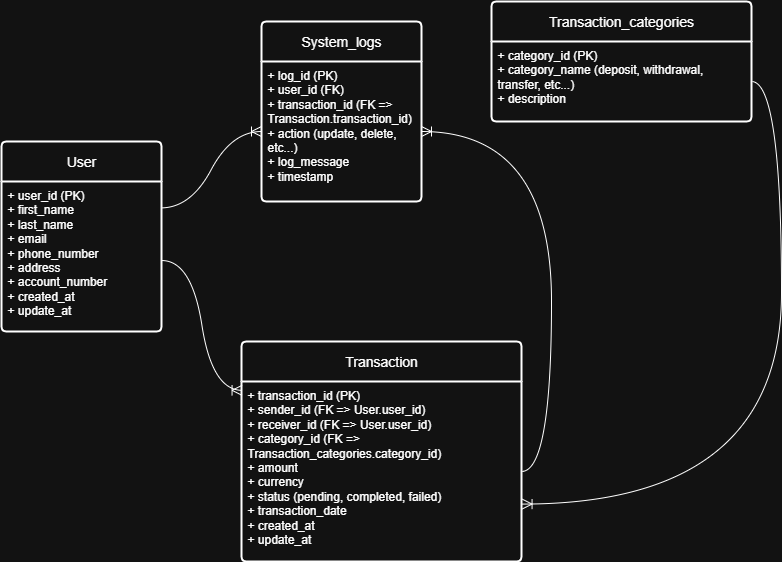

The diagram above was exported from draw.io. Its source (the exported page's mxGraphModel, read from the mxfile embedded in the PNG):
<mxGraphModel dx="1025" dy="444" grid="1" gridSize="10" guides="1" tooltips="1" connect="1" arrows="1" fold="1" page="1" pageScale="1" pageWidth="850" pageHeight="1100" math="0" shadow="0">
  <root>
    <mxCell id="0" />
    <mxCell id="1" parent="0" />
    <mxCell id="DAqXuO1Vs-p3m1DbNwST-11" value="User" style="swimlane;childLayout=stackLayout;horizontal=1;startSize=40;horizontalStack=0;rounded=1;fontSize=14;fontStyle=0;strokeWidth=2;resizeParent=0;resizeLast=1;shadow=0;dashed=0;align=center;arcSize=4;whiteSpace=wrap;html=1;" parent="1" vertex="1">
      <mxGeometry x="50" y="410" width="160" height="190" as="geometry">
        <mxRectangle x="40" y="120" width="70" height="50" as="alternateBounds" />
      </mxGeometry>
    </mxCell>
    <mxCell id="DAqXuO1Vs-p3m1DbNwST-12" value="+ user_id (PK)&lt;br&gt;+ first_name&lt;br&gt;+ last_name&lt;div&gt;+ email&lt;/div&gt;&lt;div&gt;+ phone_number&lt;/div&gt;&lt;div&gt;+ address&lt;/div&gt;&lt;div&gt;+ account_number&lt;/div&gt;&lt;div&gt;+ created_at&lt;/div&gt;&lt;div&gt;+ update_at&lt;/div&gt;" style="align=left;strokeColor=none;fillColor=none;spacingLeft=4;spacingRight=4;fontSize=12;verticalAlign=top;resizable=0;rotatable=0;part=1;html=1;whiteSpace=wrap;" parent="DAqXuO1Vs-p3m1DbNwST-11" vertex="1">
      <mxGeometry y="40" width="160" height="150" as="geometry" />
    </mxCell>
    <mxCell id="QI6xlqIaRsyA23gjFl1T-1" value="Transaction" style="swimlane;childLayout=stackLayout;horizontal=1;startSize=40;horizontalStack=0;rounded=1;fontSize=14;fontStyle=0;strokeWidth=2;resizeParent=0;resizeLast=1;shadow=0;dashed=0;align=center;arcSize=4;whiteSpace=wrap;html=1;" parent="1" vertex="1">
      <mxGeometry x="290" y="610" width="280" height="220" as="geometry">
        <mxRectangle x="40" y="120" width="70" height="50" as="alternateBounds" />
      </mxGeometry>
    </mxCell>
    <mxCell id="QI6xlqIaRsyA23gjFl1T-2" value="+ transaction_id (PK)&lt;br&gt;+ sender_id (FK =&amp;gt; User.user_id)&lt;br&gt;+ receiver_id (FK =&amp;gt; User.user_id)&lt;div&gt;+ category_id (FK =&amp;gt; Transaction_categories.category_id)&lt;/div&gt;&lt;div&gt;+ amount&lt;/div&gt;&lt;div&gt;+ currency&lt;/div&gt;&lt;div&gt;+ status (pending, completed, failed)&lt;/div&gt;&lt;div&gt;+ transaction_date&lt;/div&gt;&lt;div&gt;+ created_at&lt;/div&gt;&lt;div&gt;+ update_at&lt;/div&gt;" style="align=left;strokeColor=none;fillColor=none;spacingLeft=4;spacingRight=4;fontSize=12;verticalAlign=top;resizable=0;rotatable=0;part=1;html=1;whiteSpace=wrap;" parent="QI6xlqIaRsyA23gjFl1T-1" vertex="1">
      <mxGeometry y="40" width="280" height="180" as="geometry" />
    </mxCell>
    <mxCell id="QI6xlqIaRsyA23gjFl1T-3" value="Transaction_categories" style="swimlane;childLayout=stackLayout;horizontal=1;startSize=40;horizontalStack=0;rounded=1;fontSize=14;fontStyle=0;strokeWidth=2;resizeParent=0;resizeLast=1;shadow=0;dashed=0;align=center;arcSize=4;whiteSpace=wrap;html=1;" parent="1" vertex="1">
      <mxGeometry x="540" y="270" width="260" height="120" as="geometry">
        <mxRectangle x="40" y="120" width="70" height="50" as="alternateBounds" />
      </mxGeometry>
    </mxCell>
    <mxCell id="QI6xlqIaRsyA23gjFl1T-4" value="+ category_id (PK)&lt;br&gt;+ category_name (deposit, withdrawal, transfer, etc...)&lt;br&gt;+ description" style="align=left;strokeColor=none;fillColor=none;spacingLeft=4;spacingRight=4;fontSize=12;verticalAlign=top;resizable=0;rotatable=0;part=1;html=1;whiteSpace=wrap;" parent="QI6xlqIaRsyA23gjFl1T-3" vertex="1">
      <mxGeometry y="40" width="260" height="80" as="geometry" />
    </mxCell>
    <mxCell id="QI6xlqIaRsyA23gjFl1T-5" value="System_logs" style="swimlane;childLayout=stackLayout;horizontal=1;startSize=40;horizontalStack=0;rounded=1;fontSize=14;fontStyle=0;strokeWidth=2;resizeParent=0;resizeLast=1;shadow=0;dashed=0;align=center;arcSize=4;whiteSpace=wrap;html=1;" parent="1" vertex="1">
      <mxGeometry x="310" y="290" width="160" height="180" as="geometry">
        <mxRectangle x="40" y="120" width="70" height="50" as="alternateBounds" />
      </mxGeometry>
    </mxCell>
    <mxCell id="QI6xlqIaRsyA23gjFl1T-6" value="+ log_id (PK)&lt;br&gt;+ user_id (FK)&lt;br&gt;+ transaction_id (FK =&amp;gt; Transaction.transaction_id)&lt;div&gt;+ action (update, delete, etc...)&lt;/div&gt;&lt;div&gt;+ log_message&lt;/div&gt;&lt;div&gt;+ timestamp&lt;/div&gt;" style="align=left;strokeColor=none;fillColor=none;spacingLeft=4;spacingRight=4;fontSize=12;verticalAlign=top;resizable=0;rotatable=0;part=1;html=1;whiteSpace=wrap;" parent="QI6xlqIaRsyA23gjFl1T-5" vertex="1">
      <mxGeometry y="40" width="160" height="140" as="geometry" />
    </mxCell>
    <mxCell id="QI6xlqIaRsyA23gjFl1T-10" style="edgeStyle=none;curved=1;rounded=0;orthogonalLoop=1;jettySize=auto;html=1;exitX=0.5;exitY=0;exitDx=0;exitDy=0;fontSize=12;startSize=8;endSize=8;" parent="QI6xlqIaRsyA23gjFl1T-5" source="QI6xlqIaRsyA23gjFl1T-6" target="QI6xlqIaRsyA23gjFl1T-6" edge="1">
      <mxGeometry relative="1" as="geometry" />
    </mxCell>
    <mxCell id="QI6xlqIaRsyA23gjFl1T-7" value="" style="edgeStyle=entityRelationEdgeStyle;fontSize=12;html=1;endArrow=ERoneToMany;rounded=0;startSize=8;endSize=8;curved=1;entryX=0.002;entryY=0.049;entryDx=0;entryDy=0;entryPerimeter=0;exitX=1.002;exitY=0.527;exitDx=0;exitDy=0;exitPerimeter=0;" parent="1" source="DAqXuO1Vs-p3m1DbNwST-12" target="QI6xlqIaRsyA23gjFl1T-2" edge="1">
      <mxGeometry width="100" height="100" relative="1" as="geometry">
        <mxPoint x="180" y="280" as="sourcePoint" />
        <mxPoint x="280" y="180" as="targetPoint" />
      </mxGeometry>
    </mxCell>
    <mxCell id="QI6xlqIaRsyA23gjFl1T-8" value="" style="edgeStyle=entityRelationEdgeStyle;fontSize=12;html=1;endArrow=ERoneToMany;rounded=0;startSize=8;endSize=8;curved=1;entryX=1.002;entryY=0.681;entryDx=0;entryDy=0;entryPerimeter=0;" parent="1" source="QI6xlqIaRsyA23gjFl1T-4" target="QI6xlqIaRsyA23gjFl1T-2" edge="1">
      <mxGeometry width="100" height="100" relative="1" as="geometry">
        <mxPoint x="580" y="390" as="sourcePoint" />
        <mxPoint x="680" y="290" as="targetPoint" />
        <Array as="points">
          <mxPoint x="590" y="270" />
          <mxPoint x="580" y="250" />
        </Array>
      </mxGeometry>
    </mxCell>
    <mxCell id="QI6xlqIaRsyA23gjFl1T-9" value="" style="edgeStyle=entityRelationEdgeStyle;fontSize=12;html=1;endArrow=ERoneToMany;rounded=0;startSize=8;endSize=8;curved=1;exitX=0.996;exitY=0.176;exitDx=0;exitDy=0;exitPerimeter=0;" parent="1" source="DAqXuO1Vs-p3m1DbNwST-12" target="QI6xlqIaRsyA23gjFl1T-6" edge="1">
      <mxGeometry width="100" height="100" relative="1" as="geometry">
        <mxPoint x="110" y="430" as="sourcePoint" />
        <mxPoint x="210" y="330" as="targetPoint" />
      </mxGeometry>
    </mxCell>
    <mxCell id="QI6xlqIaRsyA23gjFl1T-11" value="" style="edgeStyle=entityRelationEdgeStyle;fontSize=12;html=1;endArrow=ERoneToMany;rounded=0;startSize=8;endSize=8;curved=1;" parent="1" source="QI6xlqIaRsyA23gjFl1T-2" target="QI6xlqIaRsyA23gjFl1T-6" edge="1">
      <mxGeometry width="100" height="100" relative="1" as="geometry">
        <mxPoint x="560" y="530" as="sourcePoint" />
        <mxPoint x="720" y="160" as="targetPoint" />
        <Array as="points">
          <mxPoint x="690" y="360" />
        </Array>
      </mxGeometry>
    </mxCell>
  </root>
</mxGraphModel>